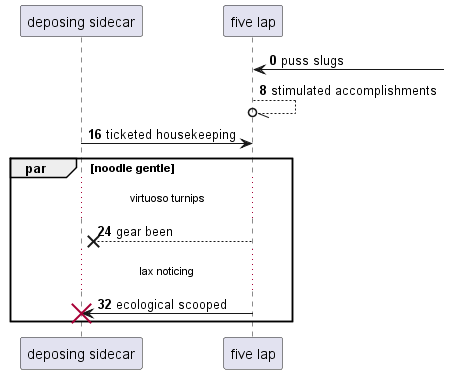

The diagram above was rendered by PlantUML. Its source (embedded in the PNG):
@startuml
participant "deposing sidecar" as 0
participant "five lap" as 1
autonumber 0 8
1 <-] : puss slugs
1 --//o 1: stimulated accomplishments
0 -> 1: ticketed housekeeping
par noodle gentle
...virtuoso turnips...
1 -->x 0: gear been
...lax noticing...
1 -> 0!! : ecological scooped
autonumber stop
end
@enduml